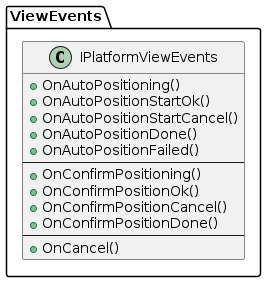

The diagram above was rendered by PlantUML. Its source (embedded in the PNG):
@startuml IPlatformViewEvents

package ViewEvents
{

class IPlatformViewEvents
{
    +OnAutoPositioning()
    +OnAutoPositionStartOk()
    +OnAutoPositionStartCancel()
    +OnAutoPositionDone()
    +OnAutoPositionFailed()
    ---
    +OnConfirmPositioning()
    +OnConfirmPositionOk()
    +OnConfirmPositionCancel()
    +OnConfirmPositionDone()
    ---
    +OnCancel()
}

}

@enduml